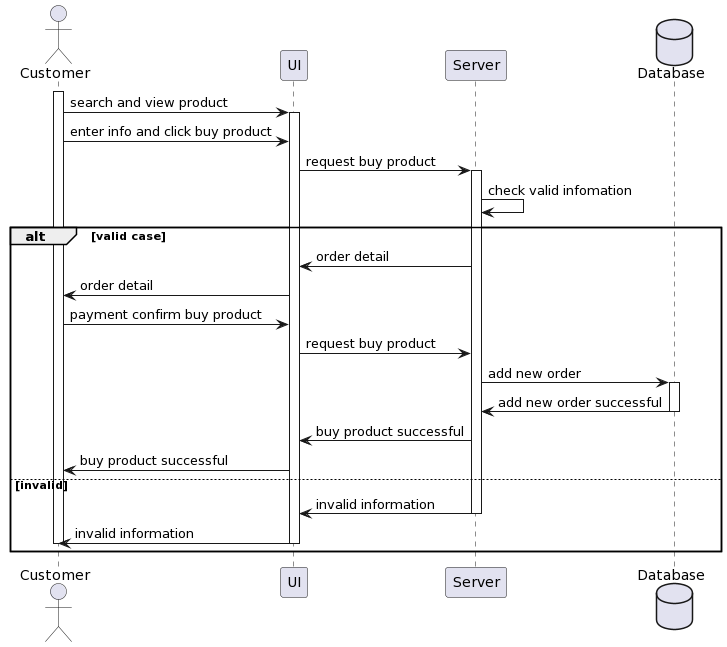

The diagram above was rendered by PlantUML. Its source (embedded in the PNG):
@startuml
actor Customer as u
participant UI as ui
participant Server as s
database "Database" as d

activate u
u -> ui: search and view product
activate ui 
u->ui: enter info and click buy product
ui->s: request buy product
activate s
s->s: check valid infomation
alt valid case
     s->ui: order detail 
     ui->u: order detail
     u->ui: payment confirm buy product
     ui -> s: request buy product
     s->d: add new order 
     activate d
     d->s: add new order successful
     deactivate d
     s->ui: buy product successful
     ui->u : buy product successful
else invalid
     s->ui: invalid information
     deactivate s
     ui->u: invalid information
     deactivate ui
     deactivate u
end
@enduml